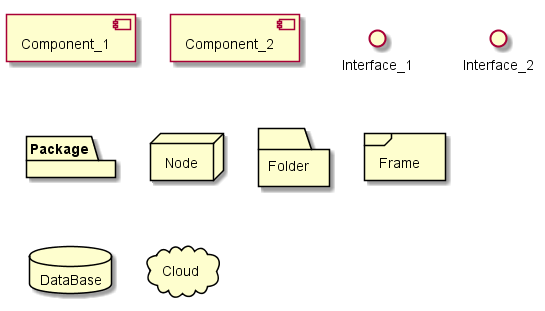

The diagram above was rendered by PlantUML. Its source (embedded in the PNG):
@startuml cmp.1_parts_uml2
skinparam componentStyle uml2
component Component_1
[Component_2]

interface Interface_1
() Interface_2

package Package
node Node
folder Folder
frame Frame
database DataBase
cloud Cloud
@enduml